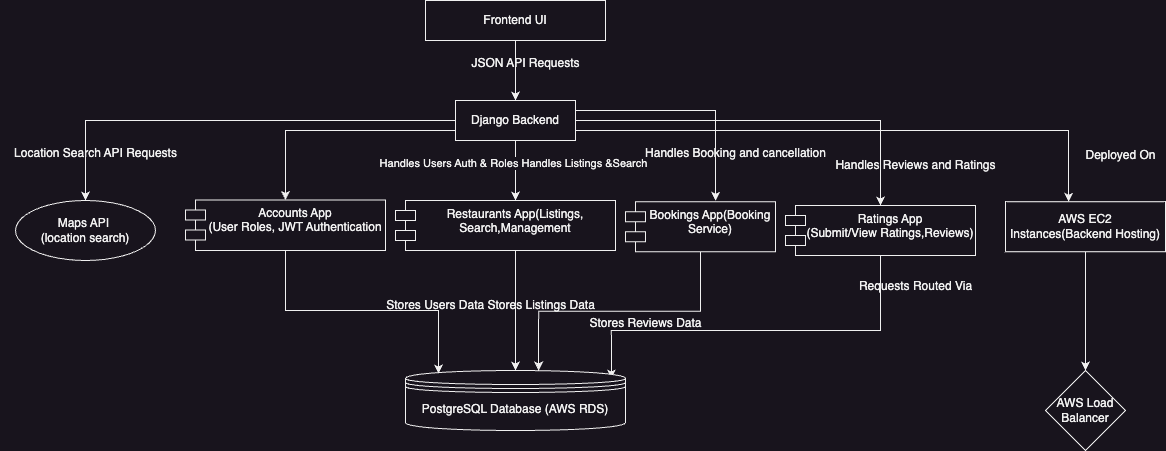

The diagram above was exported from draw.io. Its source (the exported page's mxGraphModel, read from the mxfile embedded in the PNG):
<mxGraphModel dx="2133" dy="965" grid="1" gridSize="10" guides="1" tooltips="1" connect="1" arrows="1" fold="1" page="1" pageScale="1" pageWidth="850" pageHeight="1100" math="0" shadow="0">
  <root>
    <mxCell id="0" />
    <mxCell id="1" parent="0" />
    <mxCell id="cM9PA44xAPXxyGACU6Pj-14" value="" style="edgeStyle=orthogonalEdgeStyle;rounded=0;orthogonalLoop=1;jettySize=auto;html=1;" parent="1" source="cM9PA44xAPXxyGACU6Pj-1" target="cM9PA44xAPXxyGACU6Pj-2" edge="1">
      <mxGeometry relative="1" as="geometry" />
    </mxCell>
    <mxCell id="cM9PA44xAPXxyGACU6Pj-1" value="Frontend UI" style="rounded=0;whiteSpace=wrap;html=1;" parent="1" vertex="1">
      <mxGeometry x="420" y="50" width="180" height="40" as="geometry" />
    </mxCell>
    <mxCell id="cM9PA44xAPXxyGACU6Pj-16" value="" style="edgeStyle=orthogonalEdgeStyle;rounded=0;orthogonalLoop=1;jettySize=auto;html=1;" parent="1" source="cM9PA44xAPXxyGACU6Pj-2" target="cM9PA44xAPXxyGACU6Pj-5" edge="1">
      <mxGeometry relative="1" as="geometry">
        <Array as="points">
          <mxPoint x="510" y="230" />
          <mxPoint x="510" y="230" />
        </Array>
      </mxGeometry>
    </mxCell>
    <mxCell id="cM9PA44xAPXxyGACU6Pj-30" value="Handles Users Auth &amp;amp; Roles Handles Listings &amp;amp;Search" style="edgeLabel;html=1;align=center;verticalAlign=middle;resizable=0;points=[];" parent="cM9PA44xAPXxyGACU6Pj-16" vertex="1" connectable="0">
      <mxGeometry x="-0.2333" y="-3" relative="1" as="geometry">
        <mxPoint as="offset" />
      </mxGeometry>
    </mxCell>
    <mxCell id="cM9PA44xAPXxyGACU6Pj-17" style="edgeStyle=orthogonalEdgeStyle;rounded=0;orthogonalLoop=1;jettySize=auto;html=1;entryX=0.5;entryY=0;entryDx=0;entryDy=0;" parent="1" source="cM9PA44xAPXxyGACU6Pj-2" target="cM9PA44xAPXxyGACU6Pj-4" edge="1">
      <mxGeometry relative="1" as="geometry">
        <Array as="points">
          <mxPoint x="80" y="170" />
        </Array>
      </mxGeometry>
    </mxCell>
    <mxCell id="cM9PA44xAPXxyGACU6Pj-20" style="edgeStyle=orthogonalEdgeStyle;rounded=0;orthogonalLoop=1;jettySize=auto;html=1;exitX=0;exitY=0.75;exitDx=0;exitDy=0;entryX=0.5;entryY=0;entryDx=0;entryDy=0;" parent="1" source="cM9PA44xAPXxyGACU6Pj-2" target="cM9PA44xAPXxyGACU6Pj-3" edge="1">
      <mxGeometry relative="1" as="geometry" />
    </mxCell>
    <mxCell id="b__LUXhq7e2x_nUJrCiy-4" style="edgeStyle=orthogonalEdgeStyle;rounded=0;orthogonalLoop=1;jettySize=auto;html=1;exitX=1;exitY=0.25;exitDx=0;exitDy=0;entryX=0.6;entryY=-0.02;entryDx=0;entryDy=0;entryPerimeter=0;" parent="1" source="cM9PA44xAPXxyGACU6Pj-2" target="b__LUXhq7e2x_nUJrCiy-3" edge="1">
      <mxGeometry relative="1" as="geometry" />
    </mxCell>
    <mxCell id="cM9PA44xAPXxyGACU6Pj-2" value="Django Backend" style="rounded=0;whiteSpace=wrap;html=1;" parent="1" vertex="1">
      <mxGeometry x="450" y="150" width="120" height="40" as="geometry" />
    </mxCell>
    <mxCell id="cM9PA44xAPXxyGACU6Pj-3" value="Accounts App&lt;br&gt;(User Roles, JWT Authentication" style="shape=module;align=left;spacingLeft=20;align=center;verticalAlign=top;whiteSpace=wrap;html=1;" parent="1" vertex="1">
      <mxGeometry x="180" y="249.38" width="200" height="50.62" as="geometry" />
    </mxCell>
    <mxCell id="cM9PA44xAPXxyGACU6Pj-4" value="Maps API&amp;nbsp;&lt;div&gt;(location search)&lt;/div&gt;" style="ellipse;whiteSpace=wrap;html=1;" parent="1" vertex="1">
      <mxGeometry x="10" y="250" width="140" height="60" as="geometry" />
    </mxCell>
    <mxCell id="cM9PA44xAPXxyGACU6Pj-22" value="" style="edgeStyle=orthogonalEdgeStyle;rounded=0;orthogonalLoop=1;jettySize=auto;html=1;exitX=0.586;exitY=0.98;exitDx=0;exitDy=0;exitPerimeter=0;entryX=0.5;entryY=0;entryDx=0;entryDy=0;" parent="1" source="cM9PA44xAPXxyGACU6Pj-5" target="cM9PA44xAPXxyGACU6Pj-8" edge="1">
      <mxGeometry relative="1" as="geometry">
        <mxPoint x="510" y="310" as="sourcePoint" />
        <Array as="points">
          <mxPoint x="510" y="299" />
        </Array>
      </mxGeometry>
    </mxCell>
    <mxCell id="cM9PA44xAPXxyGACU6Pj-5" value="Restaurants App(Listings, Search,Management" style="shape=module;align=left;spacingLeft=20;align=center;verticalAlign=top;whiteSpace=wrap;html=1;" parent="1" vertex="1">
      <mxGeometry x="390" y="250" width="220" height="50" as="geometry" />
    </mxCell>
    <mxCell id="b__LUXhq7e2x_nUJrCiy-8" style="edgeStyle=orthogonalEdgeStyle;rounded=0;orthogonalLoop=1;jettySize=auto;html=1;exitX=0.5;exitY=1;exitDx=0;exitDy=0;entryX=0.936;entryY=0.133;entryDx=0;entryDy=0;entryPerimeter=0;" parent="1" source="cM9PA44xAPXxyGACU6Pj-6" target="cM9PA44xAPXxyGACU6Pj-8" edge="1">
      <mxGeometry relative="1" as="geometry">
        <Array as="points">
          <mxPoint x="875" y="380" />
          <mxPoint x="606" y="380" />
        </Array>
      </mxGeometry>
    </mxCell>
    <mxCell id="cM9PA44xAPXxyGACU6Pj-6" value="Ratings App&lt;br&gt;(Submit/View Ratings,Reviews)" style="shape=module;align=left;spacingLeft=20;align=center;verticalAlign=top;whiteSpace=wrap;html=1;" parent="1" vertex="1">
      <mxGeometry x="780" y="255" width="190" height="50" as="geometry" />
    </mxCell>
    <mxCell id="cM9PA44xAPXxyGACU6Pj-24" value="" style="edgeStyle=orthogonalEdgeStyle;rounded=0;orthogonalLoop=1;jettySize=auto;html=1;" parent="1" source="cM9PA44xAPXxyGACU6Pj-7" target="cM9PA44xAPXxyGACU6Pj-9" edge="1">
      <mxGeometry relative="1" as="geometry">
        <Array as="points">
          <mxPoint x="1080" y="380" />
          <mxPoint x="1080" y="380" />
        </Array>
      </mxGeometry>
    </mxCell>
    <mxCell id="cM9PA44xAPXxyGACU6Pj-7" value="AWS EC2 Instances(Backend Hosting)" style="html=1;whiteSpace=wrap;" parent="1" vertex="1">
      <mxGeometry x="1000" y="251.25" width="160" height="50" as="geometry" />
    </mxCell>
    <mxCell id="cM9PA44xAPXxyGACU6Pj-8" value="PostgreSQL Database (AWS RDS)" style="shape=datastore;whiteSpace=wrap;html=1;" parent="1" vertex="1">
      <mxGeometry x="400" y="420" width="220" height="60" as="geometry" />
    </mxCell>
    <mxCell id="cM9PA44xAPXxyGACU6Pj-9" value="AWS Load Balancer" style="rhombus;whiteSpace=wrap;html=1;" parent="1" vertex="1">
      <mxGeometry x="1040" y="420" width="80" height="80" as="geometry" />
    </mxCell>
    <mxCell id="cM9PA44xAPXxyGACU6Pj-19" style="edgeStyle=orthogonalEdgeStyle;rounded=0;orthogonalLoop=1;jettySize=auto;html=1;exitX=1;exitY=0.5;exitDx=0;exitDy=0;entryX=0.5;entryY=0;entryDx=0;entryDy=0;" parent="1" source="cM9PA44xAPXxyGACU6Pj-2" target="cM9PA44xAPXxyGACU6Pj-6" edge="1">
      <mxGeometry relative="1" as="geometry">
        <mxPoint x="585" y="169.87" as="sourcePoint" />
        <mxPoint x="720" y="250" as="targetPoint" />
      </mxGeometry>
    </mxCell>
    <mxCell id="cM9PA44xAPXxyGACU6Pj-21" style="edgeStyle=orthogonalEdgeStyle;rounded=0;orthogonalLoop=1;jettySize=auto;html=1;exitX=1;exitY=0.75;exitDx=0;exitDy=0;entryX=0.394;entryY=0;entryDx=0;entryDy=0;entryPerimeter=0;" parent="1" source="cM9PA44xAPXxyGACU6Pj-2" target="cM9PA44xAPXxyGACU6Pj-7" edge="1">
      <mxGeometry relative="1" as="geometry" />
    </mxCell>
    <mxCell id="cM9PA44xAPXxyGACU6Pj-26" style="edgeStyle=orthogonalEdgeStyle;rounded=0;orthogonalLoop=1;jettySize=auto;html=1;exitX=0.5;exitY=1;exitDx=0;exitDy=0;entryX=0.15;entryY=0.05;entryDx=0;entryDy=0;entryPerimeter=0;" parent="1" source="cM9PA44xAPXxyGACU6Pj-3" target="cM9PA44xAPXxyGACU6Pj-8" edge="1">
      <mxGeometry relative="1" as="geometry" />
    </mxCell>
    <mxCell id="cM9PA44xAPXxyGACU6Pj-29" value="Location Search API Requests" style="text;html=1;align=center;verticalAlign=middle;resizable=0;points=[];autosize=1;strokeColor=none;fillColor=none;" parent="1" vertex="1">
      <mxGeometry x="-5" y="188" width="190" height="30" as="geometry" />
    </mxCell>
    <mxCell id="cM9PA44xAPXxyGACU6Pj-32" value="Handles Reviews and Ratings" style="text;html=1;align=center;verticalAlign=middle;resizable=0;points=[];autosize=1;strokeColor=none;fillColor=none;" parent="1" vertex="1">
      <mxGeometry x="820" y="200" width="180" height="30" as="geometry" />
    </mxCell>
    <mxCell id="cM9PA44xAPXxyGACU6Pj-33" value="Deployed On" style="text;html=1;align=center;verticalAlign=middle;resizable=0;points=[];autosize=1;strokeColor=none;fillColor=none;" parent="1" vertex="1">
      <mxGeometry x="1070" y="190" width="90" height="30" as="geometry" />
    </mxCell>
    <mxCell id="cM9PA44xAPXxyGACU6Pj-34" value="Stores Users Data Stores Listings Data" style="text;html=1;align=center;verticalAlign=middle;resizable=0;points=[];autosize=1;strokeColor=none;fillColor=none;" parent="1" vertex="1">
      <mxGeometry x="370" y="340" width="230" height="30" as="geometry" />
    </mxCell>
    <mxCell id="cM9PA44xAPXxyGACU6Pj-35" value="Stores Reviews Data" style="text;html=1;align=center;verticalAlign=middle;resizable=0;points=[];autosize=1;strokeColor=none;fillColor=none;" parent="1" vertex="1">
      <mxGeometry x="570" y="358" width="140" height="30" as="geometry" />
    </mxCell>
    <mxCell id="cM9PA44xAPXxyGACU6Pj-36" value="Requests Routed Via&lt;div&gt;&lt;br&gt;&lt;/div&gt;" style="text;html=1;align=center;verticalAlign=middle;resizable=0;points=[];autosize=1;strokeColor=none;fillColor=none;" parent="1" vertex="1">
      <mxGeometry x="840" y="323" width="140" height="40" as="geometry" />
    </mxCell>
    <mxCell id="cM9PA44xAPXxyGACU6Pj-37" value="JSON API Requests" style="text;html=1;align=center;verticalAlign=middle;resizable=0;points=[];autosize=1;strokeColor=none;fillColor=none;" parent="1" vertex="1">
      <mxGeometry x="455" y="98" width="130" height="30" as="geometry" />
    </mxCell>
    <mxCell id="b__LUXhq7e2x_nUJrCiy-6" style="edgeStyle=orthogonalEdgeStyle;rounded=0;orthogonalLoop=1;jettySize=auto;html=1;exitX=0.5;exitY=1;exitDx=0;exitDy=0;entryX=0.605;entryY=0;entryDx=0;entryDy=0;entryPerimeter=0;" parent="1" source="b__LUXhq7e2x_nUJrCiy-3" target="cM9PA44xAPXxyGACU6Pj-8" edge="1">
      <mxGeometry relative="1" as="geometry" />
    </mxCell>
    <mxCell id="b__LUXhq7e2x_nUJrCiy-3" value="Bookings App(Booking Service)" style="shape=module;align=left;spacingLeft=20;align=center;verticalAlign=top;whiteSpace=wrap;html=1;" parent="1" vertex="1">
      <mxGeometry x="620" y="251.25" width="150" height="50" as="geometry" />
    </mxCell>
    <mxCell id="b__LUXhq7e2x_nUJrCiy-5" value="Handles Booking and cancellation" style="text;html=1;align=center;verticalAlign=middle;resizable=0;points=[];autosize=1;strokeColor=none;fillColor=none;" parent="1" vertex="1">
      <mxGeometry x="630" y="188" width="200" height="30" as="geometry" />
    </mxCell>
  </root>
</mxGraphModel>